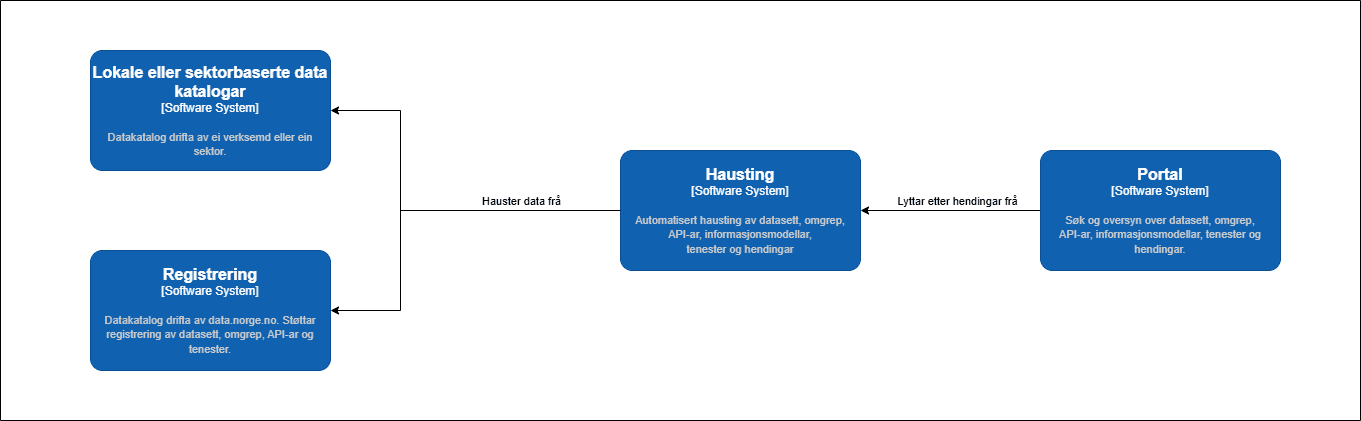

The diagram above was exported from draw.io. Its source (the exported page's mxGraphModel, read from the mxfile embedded in the PNG):
<mxGraphModel dx="2470" dy="2177" grid="1" gridSize="10" guides="1" tooltips="1" connect="1" arrows="1" fold="1" page="1" pageScale="1" pageWidth="827" pageHeight="1169" background="#ffffff" math="0" shadow="0">
  <root>
    <mxCell id="0" />
    <mxCell id="1" parent="0" />
    <mxCell id="1WDsMB44-gr2K0suc6uP-3" style="edgeStyle=orthogonalEdgeStyle;rounded=0;orthogonalLoop=1;jettySize=auto;html=1;entryX=1;entryY=0.5;entryDx=0;entryDy=0;entryPerimeter=0;" parent="1" source="awgtp18qy74-2pRBLp2v-3" target="awgtp18qy74-2pRBLp2v-39" edge="1">
      <mxGeometry relative="1" as="geometry">
        <mxPoint x="140" y="220" as="targetPoint" />
        <Array as="points">
          <mxPoint x="180" y="120" />
          <mxPoint x="180" y="220" />
        </Array>
      </mxGeometry>
    </mxCell>
    <object placeholders="1" c4Name="Hausting" c4Type="Software System" c4Description="Automatisert hausting av datasett, omgrep, &#10;API-ar, informasjonsmodellar,&#10;tenester og hendingar" label="&lt;font style=&quot;font-size: 16px&quot;&gt;&lt;b&gt;%c4Name%&lt;/b&gt;&lt;/font&gt;&lt;div&gt;[%c4Type%]&lt;/div&gt;&lt;br&gt;&lt;div&gt;&lt;font style=&quot;font-size: 11px&quot;&gt;&lt;font color=&quot;#cccccc&quot;&gt;%c4Description%&lt;/font&gt;&lt;/div&gt;" id="awgtp18qy74-2pRBLp2v-3">
      <mxCell style="rounded=1;whiteSpace=wrap;html=1;labelBackgroundColor=none;fillColor=#1061B0;fontColor=#ffffff;align=center;arcSize=10;strokeColor=#0D5091;metaEdit=1;resizable=0;points=[[0.25,0,0],[0.5,0,0],[0.75,0,0],[1,0.25,0],[1,0.5,0],[1,0.75,0],[0.75,1,0],[0.5,1,0],[0.25,1,0],[0,0.75,0],[0,0.5,0],[0,0.25,0]];" parent="1" vertex="1">
        <mxGeometry x="400" y="60" width="240" height="120" as="geometry" />
      </mxCell>
    </object>
    <mxCell id="awgtp18qy74-2pRBLp2v-8" style="edgeStyle=orthogonalEdgeStyle;rounded=0;orthogonalLoop=1;jettySize=auto;html=1;" parent="1" source="awgtp18qy74-2pRBLp2v-7" target="awgtp18qy74-2pRBLp2v-3" edge="1">
      <mxGeometry relative="1" as="geometry" />
    </mxCell>
    <mxCell id="awgtp18qy74-2pRBLp2v-9" value="Lyttar etter hendingar frå" style="edgeLabel;html=1;align=center;verticalAlign=middle;resizable=0;points=[];" parent="awgtp18qy74-2pRBLp2v-8" vertex="1" connectable="0">
      <mxGeometry x="-0.0718" y="1" relative="1" as="geometry">
        <mxPoint y="-11" as="offset" />
      </mxGeometry>
    </mxCell>
    <object placeholders="1" c4Name="Portal" c4Type="Software System" c4Description="Søk og oversyn over datasett, omgrep,&#10;API-ar, informasjonsmodellar, tenester og hendingar." label="&lt;font style=&quot;font-size: 16px&quot;&gt;&lt;b&gt;%c4Name%&lt;/b&gt;&lt;/font&gt;&lt;div&gt;[%c4Type%]&lt;/div&gt;&lt;br&gt;&lt;div&gt;&lt;font style=&quot;font-size: 11px&quot;&gt;&lt;font color=&quot;#cccccc&quot;&gt;%c4Description%&lt;/font&gt;&lt;/div&gt;" id="awgtp18qy74-2pRBLp2v-7">
      <mxCell style="rounded=1;whiteSpace=wrap;html=1;labelBackgroundColor=none;fillColor=#1061B0;fontColor=#ffffff;align=center;arcSize=10;strokeColor=#0D5091;metaEdit=1;resizable=0;points=[[0.25,0,0],[0.5,0,0],[0.75,0,0],[1,0.25,0],[1,0.5,0],[1,0.75,0],[0.75,1,0],[0.5,1,0],[0.25,1,0],[0,0.75,0],[0,0.5,0],[0,0.25,0]];" parent="1" vertex="1">
        <mxGeometry x="820" y="60" width="240" height="120" as="geometry" />
      </mxCell>
    </object>
    <mxCell id="awgtp18qy74-2pRBLp2v-12" style="edgeStyle=orthogonalEdgeStyle;rounded=0;orthogonalLoop=1;jettySize=auto;html=1;entryX=1;entryY=0.5;entryDx=0;entryDy=0;entryPerimeter=0;" parent="1" source="awgtp18qy74-2pRBLp2v-3" target="1WDsMB44-gr2K0suc6uP-1" edge="1">
      <mxGeometry relative="1" as="geometry">
        <mxPoint x="120" y="220" as="targetPoint" />
        <Array as="points">
          <mxPoint x="180" y="120" />
          <mxPoint x="180" y="20" />
        </Array>
      </mxGeometry>
    </mxCell>
    <mxCell id="awgtp18qy74-2pRBLp2v-15" value="Hauster data frå" style="edgeLabel;html=1;align=center;verticalAlign=middle;resizable=0;points=[];" parent="awgtp18qy74-2pRBLp2v-12" vertex="1" connectable="0">
      <mxGeometry x="-0.49" y="-4" relative="1" as="geometry">
        <mxPoint x="-1" y="-6" as="offset" />
      </mxGeometry>
    </mxCell>
    <object placeholders="1" c4Name="Registrering" c4Type="Software System" c4Description="Datakatalog drifta av data.norge.no. Støttar registrering av datasett, omgrep, API-ar og tenester." label="&lt;font style=&quot;font-size: 16px&quot;&gt;&lt;b&gt;%c4Name%&lt;/b&gt;&lt;/font&gt;&lt;div&gt;[%c4Type%]&lt;/div&gt;&lt;br&gt;&lt;div&gt;&lt;font style=&quot;font-size: 11px&quot;&gt;&lt;font color=&quot;#cccccc&quot;&gt;%c4Description%&lt;/font&gt;&lt;/div&gt;" id="awgtp18qy74-2pRBLp2v-39">
      <mxCell style="rounded=1;whiteSpace=wrap;html=1;labelBackgroundColor=none;fillColor=#1061B0;fontColor=#ffffff;align=center;arcSize=10;strokeColor=#0D5091;metaEdit=1;resizable=0;points=[[0.25,0,0],[0.5,0,0],[0.75,0,0],[1,0.25,0],[1,0.5,0],[1,0.75,0],[0.75,1,0],[0.5,1,0],[0.25,1,0],[0,0.75,0],[0,0.5,0],[0,0.25,0]];" parent="1" vertex="1">
        <mxGeometry x="-130" y="160" width="240" height="120" as="geometry" />
      </mxCell>
    </object>
    <object placeholders="1" c4Name="Lokale eller sektorbaserte data katalogar" c4Type="Software System" c4Description="Datakatalog drifta av ei verksemd eller ein sektor." label="&lt;font style=&quot;font-size: 16px&quot;&gt;&lt;b&gt;%c4Name%&lt;/b&gt;&lt;/font&gt;&lt;div&gt;[%c4Type%]&lt;/div&gt;&lt;br&gt;&lt;div&gt;&lt;font style=&quot;font-size: 11px&quot;&gt;&lt;font color=&quot;#cccccc&quot;&gt;%c4Description%&lt;/font&gt;&lt;/div&gt;" id="1WDsMB44-gr2K0suc6uP-1">
      <mxCell style="rounded=1;whiteSpace=wrap;html=1;labelBackgroundColor=none;fillColor=#1061B0;fontColor=#ffffff;align=center;arcSize=10;strokeColor=#0D5091;metaEdit=1;resizable=0;points=[[0.25,0,0],[0.5,0,0],[0.75,0,0],[1,0.25,0],[1,0.5,0],[1,0.75,0],[0.75,1,0],[0.5,1,0],[0.25,1,0],[0,0.75,0],[0,0.5,0],[0,0.25,0]];" parent="1" vertex="1">
        <mxGeometry x="-130" y="-40" width="240" height="120" as="geometry" />
      </mxCell>
    </object>
    <mxCell id="jCOl1rfw8xheaZW6MO8X-1" value="" style="swimlane;startSize=0;" parent="1" vertex="1">
      <mxGeometry x="-220" y="-90" width="1360" height="420" as="geometry" />
    </mxCell>
  </root>
</mxGraphModel>